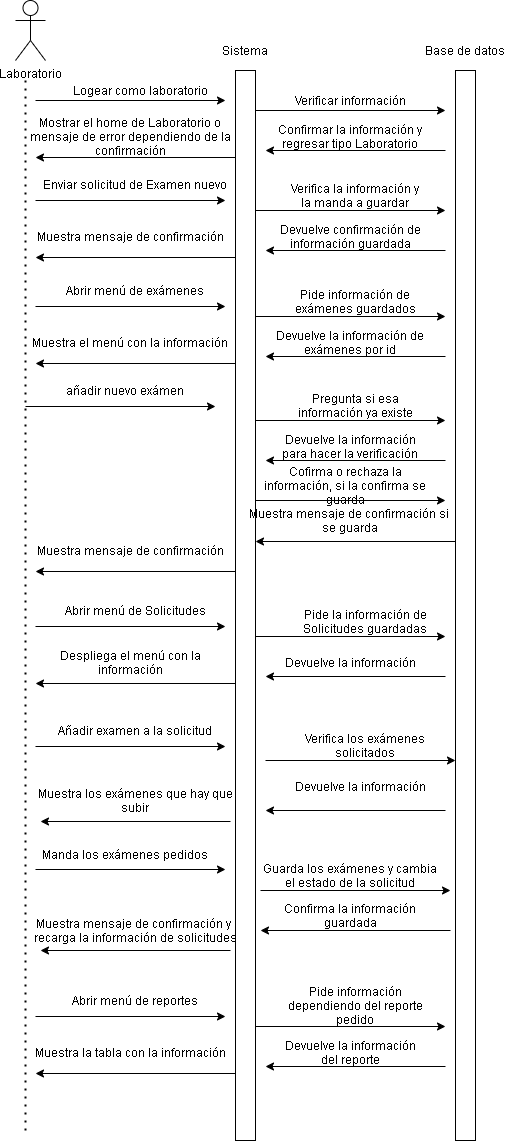

The diagram above was exported from draw.io. Its source (the exported page's mxGraphModel, read from the mxfile embedded in the PNG):
<mxGraphModel dx="904" dy="578" grid="1" gridSize="10" guides="1" tooltips="1" connect="1" arrows="1" fold="1" page="1" pageScale="1" pageWidth="413" pageHeight="291" math="0" shadow="0">
  <root>
    <mxCell id="0" />
    <mxCell id="1" parent="0" />
    <mxCell id="U2vFRJJlxedj0-og6mMJ-1" value="Laboratorio" style="shape=umlActor;verticalLabelPosition=bottom;verticalAlign=top;html=1;outlineConnect=0;" vertex="1" parent="1">
      <mxGeometry x="70" width="30" height="60" as="geometry" />
    </mxCell>
    <mxCell id="U2vFRJJlxedj0-og6mMJ-2" value="" style="rounded=0;whiteSpace=wrap;html=1;" vertex="1" parent="1">
      <mxGeometry x="290" y="70" width="20" height="1070" as="geometry" />
    </mxCell>
    <mxCell id="U2vFRJJlxedj0-og6mMJ-3" value="" style="rounded=0;whiteSpace=wrap;html=1;" vertex="1" parent="1">
      <mxGeometry x="510" y="70" width="20" height="1070" as="geometry" />
    </mxCell>
    <mxCell id="U2vFRJJlxedj0-og6mMJ-4" value="" style="endArrow=classic;html=1;" edge="1" parent="1">
      <mxGeometry width="50" height="50" relative="1" as="geometry">
        <mxPoint x="90" y="100" as="sourcePoint" />
        <mxPoint x="280" y="100" as="targetPoint" />
      </mxGeometry>
    </mxCell>
    <mxCell id="U2vFRJJlxedj0-og6mMJ-5" value="" style="endArrow=none;dashed=1;html=1;dashPattern=1 3;strokeWidth=2;" edge="1" parent="1">
      <mxGeometry width="50" height="50" relative="1" as="geometry">
        <mxPoint x="80" y="1130" as="sourcePoint" />
        <mxPoint x="80" y="80" as="targetPoint" />
      </mxGeometry>
    </mxCell>
    <mxCell id="U2vFRJJlxedj0-og6mMJ-6" value="Logear como laboratorio" style="text;html=1;strokeColor=none;fillColor=none;align=center;verticalAlign=middle;whiteSpace=wrap;rounded=0;" vertex="1" parent="1">
      <mxGeometry x="120" y="80" width="150" height="20" as="geometry" />
    </mxCell>
    <mxCell id="U2vFRJJlxedj0-og6mMJ-7" value="Sistema" style="text;html=1;strokeColor=none;fillColor=none;align=center;verticalAlign=middle;whiteSpace=wrap;rounded=0;" vertex="1" parent="1">
      <mxGeometry x="280" y="40" width="40" height="20" as="geometry" />
    </mxCell>
    <mxCell id="U2vFRJJlxedj0-og6mMJ-8" value="Base de datos" style="text;html=1;strokeColor=none;fillColor=none;align=center;verticalAlign=middle;whiteSpace=wrap;rounded=0;" vertex="1" parent="1">
      <mxGeometry x="470" y="40" width="100" height="20" as="geometry" />
    </mxCell>
    <mxCell id="U2vFRJJlxedj0-og6mMJ-9" value="" style="endArrow=classic;html=1;" edge="1" parent="1">
      <mxGeometry width="50" height="50" relative="1" as="geometry">
        <mxPoint x="310" y="110" as="sourcePoint" />
        <mxPoint x="500" y="110" as="targetPoint" />
      </mxGeometry>
    </mxCell>
    <mxCell id="U2vFRJJlxedj0-og6mMJ-10" value="Verificar información" style="text;html=1;strokeColor=none;fillColor=none;align=center;verticalAlign=middle;whiteSpace=wrap;rounded=0;" vertex="1" parent="1">
      <mxGeometry x="340" y="90" width="130" height="20" as="geometry" />
    </mxCell>
    <mxCell id="U2vFRJJlxedj0-og6mMJ-11" value="" style="endArrow=classic;html=1;" edge="1" parent="1">
      <mxGeometry width="50" height="50" relative="1" as="geometry">
        <mxPoint x="500" y="150" as="sourcePoint" />
        <mxPoint x="320" y="150" as="targetPoint" />
      </mxGeometry>
    </mxCell>
    <mxCell id="U2vFRJJlxedj0-og6mMJ-12" value="Confirmar la información y regresar tipo Laboratorio" style="text;html=1;strokeColor=none;fillColor=none;align=center;verticalAlign=middle;whiteSpace=wrap;rounded=0;" vertex="1" parent="1">
      <mxGeometry x="330" y="126" width="150" height="20" as="geometry" />
    </mxCell>
    <mxCell id="U2vFRJJlxedj0-og6mMJ-13" value="" style="endArrow=classic;html=1;" edge="1" parent="1">
      <mxGeometry width="50" height="50" relative="1" as="geometry">
        <mxPoint x="290" y="157" as="sourcePoint" />
        <mxPoint x="90" y="157" as="targetPoint" />
      </mxGeometry>
    </mxCell>
    <mxCell id="U2vFRJJlxedj0-og6mMJ-14" value="Mostrar el home de Laboratorio o mensaje de error dependiendo de la confirmación" style="text;html=1;strokeColor=none;fillColor=none;align=center;verticalAlign=middle;whiteSpace=wrap;rounded=0;" vertex="1" parent="1">
      <mxGeometry x="80" y="126" width="210" height="20" as="geometry" />
    </mxCell>
    <mxCell id="U2vFRJJlxedj0-og6mMJ-15" value="" style="endArrow=classic;html=1;" edge="1" parent="1">
      <mxGeometry width="50" height="50" relative="1" as="geometry">
        <mxPoint x="90" y="200" as="sourcePoint" />
        <mxPoint x="280" y="200" as="targetPoint" />
      </mxGeometry>
    </mxCell>
    <mxCell id="U2vFRJJlxedj0-og6mMJ-16" value="Enviar solicitud de Examen nuevo" style="text;html=1;strokeColor=none;fillColor=none;align=center;verticalAlign=middle;whiteSpace=wrap;rounded=0;" vertex="1" parent="1">
      <mxGeometry x="90" y="174" width="200" height="20" as="geometry" />
    </mxCell>
    <mxCell id="U2vFRJJlxedj0-og6mMJ-17" value="" style="endArrow=classic;html=1;" edge="1" parent="1">
      <mxGeometry width="50" height="50" relative="1" as="geometry">
        <mxPoint x="310" y="210" as="sourcePoint" />
        <mxPoint x="500" y="210" as="targetPoint" />
      </mxGeometry>
    </mxCell>
    <mxCell id="U2vFRJJlxedj0-og6mMJ-18" value="Verifica la información y la manda a guardar" style="text;html=1;strokeColor=none;fillColor=none;align=center;verticalAlign=middle;whiteSpace=wrap;rounded=0;" vertex="1" parent="1">
      <mxGeometry x="340" y="180" width="140" height="30" as="geometry" />
    </mxCell>
    <mxCell id="U2vFRJJlxedj0-og6mMJ-19" value="" style="endArrow=classic;html=1;" edge="1" parent="1">
      <mxGeometry width="50" height="50" relative="1" as="geometry">
        <mxPoint x="500" y="250" as="sourcePoint" />
        <mxPoint x="320" y="250" as="targetPoint" />
      </mxGeometry>
    </mxCell>
    <mxCell id="U2vFRJJlxedj0-og6mMJ-20" value="Devuelve confirmación de información guardada" style="text;html=1;strokeColor=none;fillColor=none;align=center;verticalAlign=middle;whiteSpace=wrap;rounded=0;" vertex="1" parent="1">
      <mxGeometry x="330" y="226" width="150" height="20" as="geometry" />
    </mxCell>
    <mxCell id="U2vFRJJlxedj0-og6mMJ-21" value="" style="endArrow=classic;html=1;" edge="1" parent="1">
      <mxGeometry width="50" height="50" relative="1" as="geometry">
        <mxPoint x="290" y="257" as="sourcePoint" />
        <mxPoint x="90" y="257" as="targetPoint" />
      </mxGeometry>
    </mxCell>
    <mxCell id="U2vFRJJlxedj0-og6mMJ-22" value="Muestra mensaje de confirmación" style="text;html=1;strokeColor=none;fillColor=none;align=center;verticalAlign=middle;whiteSpace=wrap;rounded=0;" vertex="1" parent="1">
      <mxGeometry x="80" y="226" width="210" height="20" as="geometry" />
    </mxCell>
    <mxCell id="U2vFRJJlxedj0-og6mMJ-23" value="" style="endArrow=classic;html=1;" edge="1" parent="1">
      <mxGeometry width="50" height="50" relative="1" as="geometry">
        <mxPoint x="90" y="306" as="sourcePoint" />
        <mxPoint x="280" y="306" as="targetPoint" />
      </mxGeometry>
    </mxCell>
    <mxCell id="U2vFRJJlxedj0-og6mMJ-24" value="Abrir menú de exámenes" style="text;html=1;strokeColor=none;fillColor=none;align=center;verticalAlign=middle;whiteSpace=wrap;rounded=0;" vertex="1" parent="1">
      <mxGeometry x="90" y="280" width="200" height="20" as="geometry" />
    </mxCell>
    <mxCell id="U2vFRJJlxedj0-og6mMJ-25" value="" style="endArrow=classic;html=1;" edge="1" parent="1">
      <mxGeometry width="50" height="50" relative="1" as="geometry">
        <mxPoint x="310" y="316" as="sourcePoint" />
        <mxPoint x="500" y="316" as="targetPoint" />
      </mxGeometry>
    </mxCell>
    <mxCell id="U2vFRJJlxedj0-og6mMJ-26" value="Pide información de exámenes guardados" style="text;html=1;strokeColor=none;fillColor=none;align=center;verticalAlign=middle;whiteSpace=wrap;rounded=0;" vertex="1" parent="1">
      <mxGeometry x="340" y="286" width="140" height="30" as="geometry" />
    </mxCell>
    <mxCell id="U2vFRJJlxedj0-og6mMJ-27" value="" style="endArrow=classic;html=1;" edge="1" parent="1">
      <mxGeometry width="50" height="50" relative="1" as="geometry">
        <mxPoint x="500" y="356" as="sourcePoint" />
        <mxPoint x="320" y="356" as="targetPoint" />
      </mxGeometry>
    </mxCell>
    <mxCell id="U2vFRJJlxedj0-og6mMJ-28" value="Devuelve la información de exámenes por id" style="text;html=1;strokeColor=none;fillColor=none;align=center;verticalAlign=middle;whiteSpace=wrap;rounded=0;" vertex="1" parent="1">
      <mxGeometry x="330" y="332" width="150" height="20" as="geometry" />
    </mxCell>
    <mxCell id="U2vFRJJlxedj0-og6mMJ-29" value="" style="endArrow=classic;html=1;" edge="1" parent="1">
      <mxGeometry width="50" height="50" relative="1" as="geometry">
        <mxPoint x="290" y="363" as="sourcePoint" />
        <mxPoint x="90" y="363" as="targetPoint" />
      </mxGeometry>
    </mxCell>
    <mxCell id="U2vFRJJlxedj0-og6mMJ-30" value="Muestra el menú con la información" style="text;html=1;strokeColor=none;fillColor=none;align=center;verticalAlign=middle;whiteSpace=wrap;rounded=0;" vertex="1" parent="1">
      <mxGeometry x="80" y="332" width="210" height="20" as="geometry" />
    </mxCell>
    <mxCell id="U2vFRJJlxedj0-og6mMJ-31" value="" style="endArrow=classic;html=1;" edge="1" parent="1">
      <mxGeometry width="50" height="50" relative="1" as="geometry">
        <mxPoint x="80" y="406" as="sourcePoint" />
        <mxPoint x="270" y="406" as="targetPoint" />
      </mxGeometry>
    </mxCell>
    <mxCell id="U2vFRJJlxedj0-og6mMJ-32" value="añadir nuevo exámen" style="text;html=1;strokeColor=none;fillColor=none;align=center;verticalAlign=middle;whiteSpace=wrap;rounded=0;" vertex="1" parent="1">
      <mxGeometry x="80" y="380" width="200" height="20" as="geometry" />
    </mxCell>
    <mxCell id="U2vFRJJlxedj0-og6mMJ-33" value="" style="endArrow=classic;html=1;" edge="1" parent="1">
      <mxGeometry width="50" height="50" relative="1" as="geometry">
        <mxPoint x="310" y="420" as="sourcePoint" />
        <mxPoint x="500" y="420" as="targetPoint" />
      </mxGeometry>
    </mxCell>
    <mxCell id="U2vFRJJlxedj0-og6mMJ-34" value="Pregunta si esa información ya existe" style="text;html=1;strokeColor=none;fillColor=none;align=center;verticalAlign=middle;whiteSpace=wrap;rounded=0;" vertex="1" parent="1">
      <mxGeometry x="340" y="390" width="140" height="30" as="geometry" />
    </mxCell>
    <mxCell id="U2vFRJJlxedj0-og6mMJ-35" value="" style="endArrow=classic;html=1;" edge="1" parent="1">
      <mxGeometry width="50" height="50" relative="1" as="geometry">
        <mxPoint x="500" y="460" as="sourcePoint" />
        <mxPoint x="320" y="460" as="targetPoint" />
      </mxGeometry>
    </mxCell>
    <mxCell id="U2vFRJJlxedj0-og6mMJ-36" value="Devuelve la información para hacer la verificación" style="text;html=1;strokeColor=none;fillColor=none;align=center;verticalAlign=middle;whiteSpace=wrap;rounded=0;" vertex="1" parent="1">
      <mxGeometry x="330" y="436" width="150" height="20" as="geometry" />
    </mxCell>
    <mxCell id="U2vFRJJlxedj0-og6mMJ-37" value="" style="endArrow=classic;html=1;" edge="1" parent="1">
      <mxGeometry width="50" height="50" relative="1" as="geometry">
        <mxPoint x="290" y="571" as="sourcePoint" />
        <mxPoint x="90" y="571" as="targetPoint" />
      </mxGeometry>
    </mxCell>
    <mxCell id="U2vFRJJlxedj0-og6mMJ-38" value="Muestra mensaje de confirmación" style="text;html=1;strokeColor=none;fillColor=none;align=center;verticalAlign=middle;whiteSpace=wrap;rounded=0;" vertex="1" parent="1">
      <mxGeometry x="80" y="540" width="210" height="20" as="geometry" />
    </mxCell>
    <mxCell id="U2vFRJJlxedj0-og6mMJ-39" value="" style="endArrow=classic;html=1;" edge="1" parent="1">
      <mxGeometry width="50" height="50" relative="1" as="geometry">
        <mxPoint x="310" y="500" as="sourcePoint" />
        <mxPoint x="500" y="500" as="targetPoint" />
      </mxGeometry>
    </mxCell>
    <mxCell id="U2vFRJJlxedj0-og6mMJ-40" value="Cofirma o rechaza la información, si la confirma se guarda" style="text;html=1;strokeColor=none;fillColor=none;align=center;verticalAlign=middle;whiteSpace=wrap;rounded=0;" vertex="1" parent="1">
      <mxGeometry x="310" y="470" width="180" height="30" as="geometry" />
    </mxCell>
    <mxCell id="U2vFRJJlxedj0-og6mMJ-41" value="" style="endArrow=classic;html=1;" edge="1" parent="1">
      <mxGeometry width="50" height="50" relative="1" as="geometry">
        <mxPoint x="510" y="541" as="sourcePoint" />
        <mxPoint x="310" y="541" as="targetPoint" />
      </mxGeometry>
    </mxCell>
    <mxCell id="U2vFRJJlxedj0-og6mMJ-42" value="Muestra mensaje de confirmación si&amp;nbsp;&lt;br&gt;se guarda" style="text;html=1;strokeColor=none;fillColor=none;align=center;verticalAlign=middle;whiteSpace=wrap;rounded=0;" vertex="1" parent="1">
      <mxGeometry x="300" y="510" width="210" height="20" as="geometry" />
    </mxCell>
    <mxCell id="U2vFRJJlxedj0-og6mMJ-70" value="" style="endArrow=classic;html=1;" edge="1" parent="1">
      <mxGeometry width="50" height="50" relative="1" as="geometry">
        <mxPoint x="90" y="626" as="sourcePoint" />
        <mxPoint x="280" y="626" as="targetPoint" />
      </mxGeometry>
    </mxCell>
    <mxCell id="U2vFRJJlxedj0-og6mMJ-71" value="Abrir menú de Solicitudes" style="text;html=1;strokeColor=none;fillColor=none;align=center;verticalAlign=middle;whiteSpace=wrap;rounded=0;" vertex="1" parent="1">
      <mxGeometry x="90" y="600" width="200" height="20" as="geometry" />
    </mxCell>
    <mxCell id="U2vFRJJlxedj0-og6mMJ-72" value="" style="endArrow=classic;html=1;" edge="1" parent="1">
      <mxGeometry width="50" height="50" relative="1" as="geometry">
        <mxPoint x="310" y="636" as="sourcePoint" />
        <mxPoint x="500" y="636" as="targetPoint" />
      </mxGeometry>
    </mxCell>
    <mxCell id="U2vFRJJlxedj0-og6mMJ-73" value="Pide la información de Solicitudes guardadas" style="text;html=1;strokeColor=none;fillColor=none;align=center;verticalAlign=middle;whiteSpace=wrap;rounded=0;" vertex="1" parent="1">
      <mxGeometry x="340" y="606" width="160" height="30" as="geometry" />
    </mxCell>
    <mxCell id="U2vFRJJlxedj0-og6mMJ-74" value="" style="endArrow=classic;html=1;" edge="1" parent="1">
      <mxGeometry width="50" height="50" relative="1" as="geometry">
        <mxPoint x="500" y="676" as="sourcePoint" />
        <mxPoint x="320" y="676" as="targetPoint" />
      </mxGeometry>
    </mxCell>
    <mxCell id="U2vFRJJlxedj0-og6mMJ-75" value="Devuelve la información" style="text;html=1;strokeColor=none;fillColor=none;align=center;verticalAlign=middle;whiteSpace=wrap;rounded=0;" vertex="1" parent="1">
      <mxGeometry x="330" y="652" width="150" height="20" as="geometry" />
    </mxCell>
    <mxCell id="U2vFRJJlxedj0-og6mMJ-76" value="" style="endArrow=classic;html=1;" edge="1" parent="1">
      <mxGeometry width="50" height="50" relative="1" as="geometry">
        <mxPoint x="290" y="683" as="sourcePoint" />
        <mxPoint x="90" y="683" as="targetPoint" />
      </mxGeometry>
    </mxCell>
    <mxCell id="U2vFRJJlxedj0-og6mMJ-77" value="Despliega el menú con la información" style="text;html=1;strokeColor=none;fillColor=none;align=center;verticalAlign=middle;whiteSpace=wrap;rounded=0;" vertex="1" parent="1">
      <mxGeometry x="80" y="652" width="210" height="20" as="geometry" />
    </mxCell>
    <mxCell id="U2vFRJJlxedj0-og6mMJ-78" value="" style="endArrow=classic;html=1;" edge="1" parent="1">
      <mxGeometry width="50" height="50" relative="1" as="geometry">
        <mxPoint x="90" y="746" as="sourcePoint" />
        <mxPoint x="280" y="746" as="targetPoint" />
      </mxGeometry>
    </mxCell>
    <mxCell id="U2vFRJJlxedj0-og6mMJ-79" value="Añadir examen a la solicitud" style="text;html=1;strokeColor=none;fillColor=none;align=center;verticalAlign=middle;whiteSpace=wrap;rounded=0;" vertex="1" parent="1">
      <mxGeometry x="90" y="720" width="200" height="20" as="geometry" />
    </mxCell>
    <mxCell id="U2vFRJJlxedj0-og6mMJ-80" value="" style="endArrow=classic;html=1;" edge="1" parent="1">
      <mxGeometry width="50" height="50" relative="1" as="geometry">
        <mxPoint x="320" y="760" as="sourcePoint" />
        <mxPoint x="510" y="760" as="targetPoint" />
      </mxGeometry>
    </mxCell>
    <mxCell id="U2vFRJJlxedj0-og6mMJ-81" value="Verifica los exámenes solicitados" style="text;html=1;strokeColor=none;fillColor=none;align=center;verticalAlign=middle;whiteSpace=wrap;rounded=0;" vertex="1" parent="1">
      <mxGeometry x="350" y="730" width="140" height="30" as="geometry" />
    </mxCell>
    <mxCell id="U2vFRJJlxedj0-og6mMJ-82" value="" style="endArrow=classic;html=1;" edge="1" parent="1">
      <mxGeometry width="50" height="50" relative="1" as="geometry">
        <mxPoint x="500" y="810" as="sourcePoint" />
        <mxPoint x="320" y="810" as="targetPoint" />
      </mxGeometry>
    </mxCell>
    <mxCell id="U2vFRJJlxedj0-og6mMJ-83" value="Devuelve la información" style="text;html=1;strokeColor=none;fillColor=none;align=center;verticalAlign=middle;whiteSpace=wrap;rounded=0;" vertex="1" parent="1">
      <mxGeometry x="340" y="776" width="150" height="20" as="geometry" />
    </mxCell>
    <mxCell id="U2vFRJJlxedj0-og6mMJ-84" value="" style="endArrow=classic;html=1;" edge="1" parent="1">
      <mxGeometry width="50" height="50" relative="1" as="geometry">
        <mxPoint x="285" y="950" as="sourcePoint" />
        <mxPoint x="95" y="950" as="targetPoint" />
      </mxGeometry>
    </mxCell>
    <mxCell id="U2vFRJJlxedj0-og6mMJ-85" value="Muestra mensaje de confirmación y&amp;nbsp;&lt;br&gt;recarga la información de solicitudes" style="text;html=1;strokeColor=none;fillColor=none;align=center;verticalAlign=middle;whiteSpace=wrap;rounded=0;" vertex="1" parent="1">
      <mxGeometry x="85" y="920" width="210" height="20" as="geometry" />
    </mxCell>
    <mxCell id="U2vFRJJlxedj0-og6mMJ-86" value="Confirma la información guardada" style="text;html=1;strokeColor=none;fillColor=none;align=center;verticalAlign=middle;whiteSpace=wrap;rounded=0;" vertex="1" parent="1">
      <mxGeometry x="315" y="900" width="180" height="30" as="geometry" />
    </mxCell>
    <mxCell id="U2vFRJJlxedj0-og6mMJ-87" value="" style="endArrow=classic;html=1;" edge="1" parent="1">
      <mxGeometry width="50" height="50" relative="1" as="geometry">
        <mxPoint x="505" y="930" as="sourcePoint" />
        <mxPoint x="315" y="930" as="targetPoint" />
      </mxGeometry>
    </mxCell>
    <mxCell id="U2vFRJJlxedj0-og6mMJ-88" value="" style="endArrow=classic;html=1;" edge="1" parent="1">
      <mxGeometry width="50" height="50" relative="1" as="geometry">
        <mxPoint x="285" y="821" as="sourcePoint" />
        <mxPoint x="95" y="821" as="targetPoint" />
      </mxGeometry>
    </mxCell>
    <mxCell id="U2vFRJJlxedj0-og6mMJ-89" value="Muestra los exámenes que hay que&lt;br&gt;subir" style="text;html=1;strokeColor=none;fillColor=none;align=center;verticalAlign=middle;whiteSpace=wrap;rounded=0;" vertex="1" parent="1">
      <mxGeometry x="85" y="790" width="210" height="20" as="geometry" />
    </mxCell>
    <mxCell id="U2vFRJJlxedj0-og6mMJ-90" value="" style="endArrow=classic;html=1;" edge="1" parent="1">
      <mxGeometry width="50" height="50" relative="1" as="geometry">
        <mxPoint x="90" y="869" as="sourcePoint" />
        <mxPoint x="280" y="869" as="targetPoint" />
      </mxGeometry>
    </mxCell>
    <mxCell id="U2vFRJJlxedj0-og6mMJ-91" value="Manda los exámenes pedidos" style="text;html=1;strokeColor=none;fillColor=none;align=center;verticalAlign=middle;whiteSpace=wrap;rounded=0;" vertex="1" parent="1">
      <mxGeometry x="90" y="839" width="180" height="30" as="geometry" />
    </mxCell>
    <mxCell id="U2vFRJJlxedj0-og6mMJ-92" value="" style="endArrow=classic;html=1;" edge="1" parent="1">
      <mxGeometry width="50" height="50" relative="1" as="geometry">
        <mxPoint x="315" y="890" as="sourcePoint" />
        <mxPoint x="505" y="890" as="targetPoint" />
      </mxGeometry>
    </mxCell>
    <mxCell id="U2vFRJJlxedj0-og6mMJ-93" value="Guarda los exámenes y cambia el estado de la solicitud" style="text;html=1;strokeColor=none;fillColor=none;align=center;verticalAlign=middle;whiteSpace=wrap;rounded=0;" vertex="1" parent="1">
      <mxGeometry x="315" y="860" width="180" height="30" as="geometry" />
    </mxCell>
    <mxCell id="U2vFRJJlxedj0-og6mMJ-94" value="" style="endArrow=classic;html=1;" edge="1" parent="1">
      <mxGeometry width="50" height="50" relative="1" as="geometry">
        <mxPoint x="90" y="1016" as="sourcePoint" />
        <mxPoint x="280" y="1016" as="targetPoint" />
      </mxGeometry>
    </mxCell>
    <mxCell id="U2vFRJJlxedj0-og6mMJ-95" value="Abrir menú de reportes" style="text;html=1;strokeColor=none;fillColor=none;align=center;verticalAlign=middle;whiteSpace=wrap;rounded=0;" vertex="1" parent="1">
      <mxGeometry x="90" y="990" width="200" height="20" as="geometry" />
    </mxCell>
    <mxCell id="U2vFRJJlxedj0-og6mMJ-96" value="" style="endArrow=classic;html=1;" edge="1" parent="1">
      <mxGeometry width="50" height="50" relative="1" as="geometry">
        <mxPoint x="309.9999999999998" y="1026" as="sourcePoint" />
        <mxPoint x="499.9999999999998" y="1026" as="targetPoint" />
      </mxGeometry>
    </mxCell>
    <mxCell id="U2vFRJJlxedj0-og6mMJ-97" value="Pide información dependiendo del reporte pedido" style="text;html=1;strokeColor=none;fillColor=none;align=center;verticalAlign=middle;whiteSpace=wrap;rounded=0;" vertex="1" parent="1">
      <mxGeometry x="340" y="990" width="140" height="30" as="geometry" />
    </mxCell>
    <mxCell id="U2vFRJJlxedj0-og6mMJ-98" value="" style="endArrow=classic;html=1;" edge="1" parent="1">
      <mxGeometry width="50" height="50" relative="1" as="geometry">
        <mxPoint x="499.9999999999998" y="1066" as="sourcePoint" />
        <mxPoint x="319.9999999999998" y="1066" as="targetPoint" />
      </mxGeometry>
    </mxCell>
    <mxCell id="U2vFRJJlxedj0-og6mMJ-99" value="Devuelve la información del reporte" style="text;html=1;strokeColor=none;fillColor=none;align=center;verticalAlign=middle;whiteSpace=wrap;rounded=0;" vertex="1" parent="1">
      <mxGeometry x="330" y="1042" width="150" height="20" as="geometry" />
    </mxCell>
    <mxCell id="U2vFRJJlxedj0-og6mMJ-100" value="" style="endArrow=classic;html=1;" edge="1" parent="1">
      <mxGeometry width="50" height="50" relative="1" as="geometry">
        <mxPoint x="290" y="1073" as="sourcePoint" />
        <mxPoint x="90" y="1073" as="targetPoint" />
      </mxGeometry>
    </mxCell>
    <mxCell id="U2vFRJJlxedj0-og6mMJ-101" value="Muestra la tabla con la información" style="text;html=1;strokeColor=none;fillColor=none;align=center;verticalAlign=middle;whiteSpace=wrap;rounded=0;" vertex="1" parent="1">
      <mxGeometry x="80" y="1042" width="210" height="20" as="geometry" />
    </mxCell>
  </root>
</mxGraphModel>